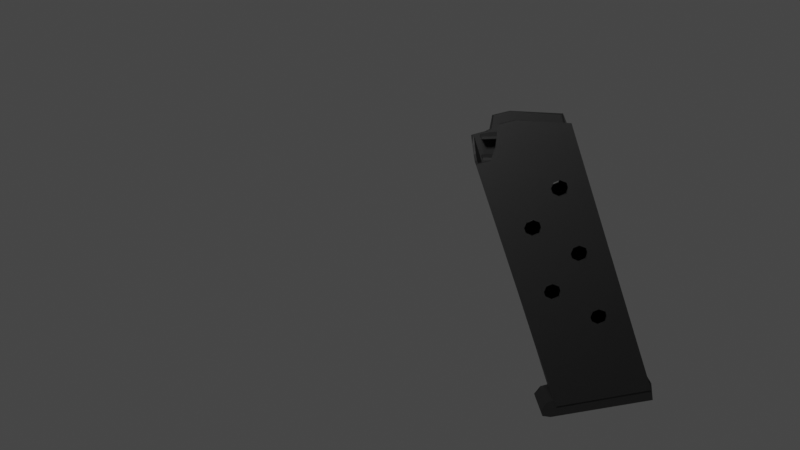 # Source: M1911EmptyMagazineblend.blend  (saved by Blender 2.92.15; exported with 4.5.12 LTS)
import bpy
from mathutils import Matrix  # noqa: F401  (used for matrix-valued properties, if any)

bpy.ops.wm.read_factory_settings(use_empty=True)
scene = bpy.context.scene
scene.name = 'Scene'

# ---- collections
col_collection = bpy.data.collections.new('Collection'); scene.collection.children.link(col_collection)
col_trigger = bpy.data.collections.new('Trigger'); scene.collection.children.link(col_trigger)
col_extrabullet = bpy.data.collections.new('ExtraBullet'); scene.collection.children.link(col_extrabullet)
col_barrel_and_slide = bpy.data.collections.new('Barrel and Slide'); scene.collection.children.link(col_barrel_and_slide)
col_magazine = bpy.data.collections.new('Magazine'); scene.collection.children.link(col_magazine)

# ---- materials (node trees are filled in below, after node groups)
mat_metal = bpy.data.materials.new('Metal')

# ---- material node trees
mat_metal.use_nodes = True; mat_metal.node_tree.nodes.clear()
_N = mat_metal.node_tree.nodes; _L = mat_metal.node_tree.links
n0 = _N.new('ShaderNodeBsdfPrincipled'); n0.name = 'Principled BSDF'; n0.location = (10, 300)
n0.distribution = 'GGX'
n0.subsurface_method = 'BURLEY'
n0.inputs[0].default_value = (0.0653, 0.0653, 0.0653, 1.0)
n0.inputs[1].default_value = 10.0
n0.inputs[2].default_value = 0.657
n0.inputs[3].default_value = 1.45
n0.inputs[27].default_value = (0.0, 0.0, 0.0, 1.0)
n0.inputs[28].default_value = 1.0
n1 = _N.new('ShaderNodeOutputMaterial'); n1.name = 'Material Output'; n1.location = (300, 300)
_L.new(n0.outputs[0], n1.inputs[0])
n1.is_active_output = True

# ---- world
world_world = bpy.data.worlds.new('World'); scene.world = world_world
world_world.use_nodes = True; world_world.node_tree.nodes.clear()
_N = world_world.node_tree.nodes; _L = world_world.node_tree.links
n0 = _N.new('ShaderNodeOutputWorld'); n0.name = 'World Output'; n0.location = (300, 300)
n1 = _N.new('ShaderNodeBackground'); n1.name = 'Background'; n1.location = (10, 300)
n1.inputs[0].default_value = (0.05088, 0.05088, 0.05088, 1.0)
_L.new(n1.outputs[0], n0.inputs[0])
n0.is_active_output = True
world_world.color = (0.05088, 0.05088, 0.05088)
world_world.use_sun_shadow = False
world_world.sun_shadow_jitter_overblur = 0.0

# ---- cameras
cam_camera = bpy.data.cameras.new('Camera')

# ---- lights
light_spot = bpy.data.lights.new('Spot', 'SUN')
light_spot.transmission_factor = 0.0
light_spot.energy = 0.42
light_spot.shadow_soft_size = 0.25
light_spot_002 = bpy.data.lights.new('Spot.002', 'AREA')
light_spot_002.transmission_factor = 0.0
light_spot_002.energy = 32.31
light_spot_002.shadow_soft_size = 0.25
light_spot_002.shadow_maximum_resolution = 0.006
light_spot_002.use_absolute_resolution = True
light_spot_002.shape = 'DISK'

# ---- meshes
me_cube_032 = bpy.data.meshes.new('Cube.032')
me_cube_032.from_pydata([(0.4149, 1.081, -3.755), (0.3651, 1.031, 2.47), (-0.4149, -0.9594, -3.4), (-0.4149, 1.081, -3.755), (-0.3651, 1.031, 2.47), (-0.3651, -0.7714, 2.682), (0.4149, -0.9429, 2.306), (0.3651, 1.031, -2.566), (0.3651, -0.9096, -2.566), (-0.3651, 1.031, -2.566), (-0.3651, -0.9096, -2.566), (0.4149, 0.0609, -3.578), (0.4149, 0.06904, 2.894), (-0.4149, 0.0609, -3.578), (-0.3651, 0.0609, -2.566), (0.4149, -0.2906, 2.93), (-0.4149, -0.2906, 2.93), (0.3651, -0.4243, -2.566), (-0.3651, -0.4243, -2.566), (0.4149, -0.4492, -3.489), (-0.3651, -0.6669, -2.566), (0.4149, -0.6543, 2.282), (-0.4149, -0.5325, 2.659), (0.3651, -0.6107, 2.282), (-0.3651, -0.4889, 2.659), (0.3651, -0.7883, -2.566), (-0.3651, -0.7883, -2.566), (0.4149, -0.8318, -3.422), (-0.4149, -0.8318, -3.422), (0.2074, 1.081, 2.219), (0.2074, -0.9594, -3.4), (0.2074, 1.081, -3.755), (0.2074, -0.9406, 2.313), (0.1825, 1.031, 2.219), (0.1825, -0.8908, 2.313), (0.1825, 1.031, -2.566), (0.1825, -0.9096, -2.566), (0.2074, 0.0609, -3.578), (0.2074, -0.4492, -3.489), (0.2074, -0.7043, -3.444), (0.2074, -0.8318, -3.422), (-0.4149, 1.081, 2.47), (0.4149, -0.9594, -3.4), (-3.309e-24, 1.081, -3.755), (4.963e-24, 1.081, 2.219), (-3.309e-24, -0.9594, -3.4), (4.963e-24, 1.031, 2.219), (0.3651, -0.8931, 2.306), (-2.507e-17, -0.8639, 2.396), (-0.4149, -0.8212, 2.682), (-2.507e-17, -0.9137, 2.396), (0.4149, 1.081, 2.47), (0.0, 1.031, -2.566), (0.0, -0.9096, -2.566), (-3.309e-24, 0.0609, -3.578), (-0.4149, 0.06904, 2.894), (-0.3651, 0.06904, 2.894), (0.3651, 0.06904, 2.894), (0.3651, 0.0609, -2.566), (-3.309e-24, -0.4492, -3.489), (-0.3651, -0.2657, 2.93), (0.3651, -0.2657, 2.93), (-0.4149, -0.4492, -3.489), (-3.309e-24, -0.7043, -3.444), (-0.4149, -0.4308, 2.671), (0.4149, -0.4843, 2.505), (-0.3651, -0.3935, 2.671), (0.3651, -0.447, 2.505), (0.3651, -0.6669, -2.566), (-0.4149, -0.7043, -3.444), (0.4149, -0.7043, -3.444), (-3.309e-24, -0.8318, -3.422), (-0.2074, -0.9594, -3.4), (-0.2074, 1.081, -3.755), (-0.1825, 1.031, 2.219), (-0.1825, -0.8216, 2.527), (-0.1825, -0.9096, -2.566), (-0.2074, 0.0609, -3.578), (-0.2074, -0.4492, -3.489), (-0.2074, -0.7043, -3.444), (-0.2074, 1.081, 2.219), (-0.2074, -0.8684, 2.536), (-0.1825, 1.031, -2.566), (-0.2074, -0.8318, -3.422), (-0.4149, 0.649, 1.213), (0.4149, 0.649, 1.213), (0.3651, 0.649, 1.213), (-0.3651, 0.649, 1.213), (-0.3651, 0.6509, 1.331), (-0.4149, 0.6509, 1.331), (0.4149, 0.6509, 1.331), (0.3651, 0.6509, 1.331), (-0.3651, 0.3182, 1.32), (-0.4149, 0.3182, 1.32), (0.3651, 0.3182, 1.32), (0.4149, 0.3182, 1.32), (-0.4149, 0.4012, 1.422), (-0.3651, 0.4012, 1.422), (0.3651, 0.4012, 1.422), (0.4149, 0.4012, 1.422), (-0.4149, 0.4301, 1.101), (-0.3651, 0.4301, 1.101), (0.3651, 0.4301, 1.101), (0.4149, 0.4301, 1.101), (-0.3651, 0.3242, 1.205), (-0.4149, 0.3242, 1.205), (0.3651, 0.3242, 1.205), (0.4149, 0.3242, 1.205), (-0.3651, 0.5371, 1.431), (-0.4149, 0.5371, 1.431), (0.4149, 0.5371, 1.431), (0.3651, 0.5371, 1.431), (-0.4149, 0.582, 1.108), (-0.3651, 0.582, 1.108), (0.3651, 0.582, 1.108), (0.4149, 0.582, 1.108), (-0.4149, -0.1015, 0.5971), (0.4149, -0.1015, 0.5971), (0.3651, -0.1015, 0.5971), (-0.3651, -0.1015, 0.5971), (-0.3651, -0.09955, 0.716), (-0.4149, -0.09955, 0.716), (0.4149, -0.09955, 0.716), (0.3651, -0.09955, 0.716), (-0.3651, -0.4323, 0.7041), (-0.4149, -0.4323, 0.7041), (0.3651, -0.4323, 0.7041), (0.4149, -0.4323, 0.7041), (-0.4149, -0.3493, 0.8067), (-0.3651, -0.3493, 0.8067), (0.3651, -0.3493, 0.8067), (0.4149, -0.3493, 0.8067), (-0.3651, -0.3427, 0.507), (-0.4149, -0.3539, 0.518), (-0.4149, -0.3204, 0.4851), (0.4149, -0.3204, 0.4851), (0.3651, -0.3204, 0.4851), (0.3651, -0.3427, 0.507), (-0.3651, -0.3204, 0.4851), (-0.4149, -0.4263, 0.5892), (-0.3651, -0.4263, 0.5892), (0.4149, -0.3539, 0.518), (0.4149, -0.4263, 0.5892), (0.3651, -0.4263, 0.5892), (-0.3651, -0.2134, 0.816), (-0.4149, -0.2134, 0.816), (0.4149, -0.2134, 0.816), (0.3651, -0.2134, 0.816), (-0.3651, -0.3347, 0.8077), (-0.4149, -0.3475, 0.8069), (0.4149, -0.3475, 0.8069), (0.3651, -0.3347, 0.8077), (-0.4149, -0.1685, 0.4925), (0.4149, -0.1685, 0.4925), (0.3651, -0.1685, 0.4925), (-0.3651, -0.1685, 0.4925), (-0.3651, 0.6374, -0.2622), (-0.4149, 0.6374, -0.2622), (0.4149, 0.6374, -0.2622), (0.3651, 0.6374, -0.2622), (-0.4149, 0.6393, -0.1433), (-0.3651, 0.6393, -0.1433), (0.4149, 0.6393, -0.1433), (0.3651, 0.6393, -0.1433), (-0.4149, 0.3065, -0.1552), (-0.3651, 0.3065, -0.1552), (0.3651, 0.3065, -0.1552), (0.4149, 0.3065, -0.1552), (-0.4149, 0.3896, -0.05256), (-0.3651, 0.3896, -0.05256), (0.3651, 0.3896, -0.05256), (0.4149, 0.3896, -0.05256), (-0.4149, 0.4184, -0.3742), (-0.3651, 0.4184, -0.3742), (0.3651, 0.4184, -0.3742), (0.4149, 0.4184, -0.3742), (-0.4149, 0.3125, -0.2701), (-0.3651, 0.3125, -0.2701), (0.4149, 0.3125, -0.2701), (0.3651, 0.3125, -0.2701), (-0.4149, 0.5254, -0.04331), (-0.3651, 0.4942, -0.04544), (-0.3651, 0.5254, -0.04331), (0.4149, 0.4622, -0.04761), (0.4149, 0.5254, -0.04331), (0.3651, 0.5254, -0.04331), (-0.4149, 0.4622, -0.04761), (-0.3651, 0.6332, -0.138), (0.3651, 0.6332, -0.138), (-0.4149, 0.5703, -0.3668), (-0.3651, 0.5703, -0.3668), (0.3651, 0.5703, -0.3668), (0.4149, 0.5703, -0.3668), (-0.4149, -0.1193, -0.8792), (0.4149, -0.1193, -0.8792), (0.3651, -0.1193, -0.8792), (-0.3651, -0.1193, -0.8792), (-0.3651, -0.3814, -0.9488), (-0.3651, -0.3671, -0.6695), (-0.3651, -0.3742, -0.6781), (-0.3651, -0.1174, -0.7602), (-0.4149, -0.1174, -0.7602), (0.4149, -0.1174, -0.7602), (0.3651, -0.1174, -0.7602), (-0.3651, -0.3383, -0.9911), (-0.3651, -0.1864, -0.9837), (-0.3651, -0.2313, -0.6602), (-0.3651, -0.4502, -0.7722), (-0.4149, -0.4502, -0.7722), (0.3651, -0.4502, -0.7722), (0.4149, -0.4502, -0.7722), (-0.4149, -0.1864, -0.9837), (-0.4149, -0.2313, -0.6602), (-0.4149, -0.3803, -0.6857), (-0.4149, -0.3671, -0.6695), (0.3651, -0.3742, -0.6781), (0.3651, -0.3671, -0.6695), (0.4149, -0.3803, -0.6857), (0.4149, -0.3671, -0.6695), (-0.4149, -0.3859, -0.9442), (-0.4149, -0.3383, -0.9911), (0.4149, -0.3383, -0.9911), (0.3651, -0.3383, -0.9911), (0.4149, -0.3859, -0.9442), (-0.4149, -0.4442, -0.887), (-0.3651, -0.4442, -0.887), (0.3651, -0.4442, -0.887), (0.3651, -0.3814, -0.9488), (0.4149, -0.4442, -0.887), (0.4149, -0.2313, -0.6602), (0.3651, -0.2313, -0.6602), (0.4149, -0.1864, -0.9837), (0.3651, -0.1864, -0.9837), (-0.4149, 0.6352, -1.761), (0.4149, 0.6352, -1.761), (0.3651, 0.6352, -1.761), (-0.3651, 0.6352, -1.761), (-0.3651, 0.6371, -1.642), (-0.4149, 0.6371, -1.642), (0.4149, 0.6371, -1.642), (0.3651, 0.6371, -1.642), (-0.3651, 0.3044, -1.654), (-0.4149, 0.3044, -1.654), (0.3651, 0.3044, -1.654), (0.4149, 0.3044, -1.654), (-0.4149, 0.3874, -1.551), (-0.3651, 0.3874, -1.551), (0.3651, 0.3874, -1.551), (0.4149, 0.3874, -1.551), (-0.4149, 0.4163, -1.873), (-0.3651, 0.4163, -1.873), (0.3651, 0.4163, -1.873), (0.4149, 0.4163, -1.873), (-0.4149, 0.3104, -1.769), (-0.3651, 0.3104, -1.769), (0.3651, 0.3104, -1.769), (0.4149, 0.3104, -1.769), (-0.3651, 0.5233, -1.542), (-0.4149, 0.5233, -1.542), (0.4149, 0.5233, -1.542), (0.3651, 0.5233, -1.542), (-0.4149, 0.4006, -1.55), (0.4149, 0.4006, -1.55), (-0.4149, 0.5682, -1.865), (-0.3651, 0.5682, -1.865), (0.3651, 0.5682, -1.865), (0.4149, 0.5682, -1.865)], [], [(31, 29, 51, 0), (27, 21, 6, 42), (40, 27, 42, 30), (30, 32, 50, 45), (73, 3, 41, 80), (28, 2, 49, 22), (83, 72, 2, 28), (72, 45, 50, 81), (24, 5, 10, 26), (33, 1, 51, 29), (23, 47, 6, 21), (34, 48, 50, 32), (74, 46, 44, 80), (56, 4, 41, 55), (25, 26, 10, 53, 36, 8), (34, 47, 8, 36), (33, 46, 52, 35), (74, 4, 9, 82), (7, 35, 52, 82, 9, 14, 58), (60, 56, 55, 16), (1, 57, 12, 51), (73, 77, 13, 3), (31, 0, 11, 37), (66, 60, 16, 64), (58, 14, 18, 17), (57, 61, 15, 12), (77, 78, 62, 13), (37, 11, 19, 38), (23, 67, 68, 25), (24, 66, 64, 22), (17, 18, 20, 68), (61, 67, 65, 15), (38, 19, 70, 39), (5, 24, 22, 49), (47, 23, 25, 8), (68, 20, 26, 25), (67, 23, 21, 65), (66, 24, 26, 20), (79, 83, 28, 69), (69, 28, 22, 64), (39, 70, 27, 40), (70, 65, 21, 27), (63, 39, 40, 71), (59, 38, 39, 63), (54, 37, 38, 59), (43, 31, 37, 54), (1, 33, 35, 7), (48, 34, 36, 53), (47, 34, 32, 6), (46, 33, 29, 44), (42, 6, 32, 30), (71, 40, 30, 45), (43, 44, 29, 31), (71, 27, 42, 45), (74, 80, 41, 4), (26, 10, 76, 53, 8, 25), (75, 76, 10, 5), (74, 82, 52, 46), (9, 14, 58, 7, 52, 82), (43, 0, 11, 54), (54, 11, 19, 59), (59, 19, 70, 63), (78, 79, 69, 62), (63, 70, 27, 71), (63, 71, 83, 79), (59, 63, 79, 78), (54, 59, 78, 77), (43, 54, 77, 73), (48, 53, 76, 75), (71, 45, 72, 83), (43, 73, 80, 44), (2, 72, 81, 49), (5, 49, 81, 75), (50, 48, 75, 81), (85, 90, 91, 86), (88, 89, 84, 87), (98, 99, 95, 94), (92, 93, 96, 97), (103, 102, 106, 107), (100, 105, 104, 101), (111, 110, 99, 98), (108, 97, 96, 109), (91, 90, 110, 111), (88, 108, 109, 89), (115, 114, 102, 103), (112, 100, 101, 113), (94, 95, 107, 106), (93, 92, 104, 105), (114, 115, 85, 86), (87, 84, 112, 113), (57, 1, 111, 98), (108, 4, 56, 97), (55, 41, 109, 96), (110, 51, 12, 99), (117, 122, 123, 118), (120, 121, 116, 119), (130, 131, 127, 126), (124, 125, 128, 129), (141, 135, 136, 137, 143, 142), (132, 138, 134, 133, 139, 140), (131, 130, 151, 147, 146, 150), (144, 148, 129, 128, 149, 145), (123, 122, 146, 147), (144, 145, 121, 120), (136, 135, 153, 154), (152, 134, 138, 155), (126, 127, 142, 143), (125, 124, 140, 139), (154, 153, 117, 118), (119, 116, 152, 155), (160, 157, 156, 161), (158, 162, 163, 159), (168, 169, 165, 164), (167, 166, 170, 171), (172, 176, 177, 173), (175, 174, 179, 178), (180, 182, 181, 169, 168, 186), (185, 184, 183, 171, 170), (180, 160, 161, 187, 182), (163, 162, 184, 185, 188), (189, 172, 173, 190), (192, 191, 174, 175), (164, 165, 177, 176), (166, 167, 178, 179), (156, 157, 189, 190), (191, 192, 158, 159), (185, 102, 114, 188), (113, 101, 181, 182, 187), (100, 112, 180, 186), (183, 184, 115, 103), (194, 202, 203, 195), (200, 201, 193, 196), (215, 216, 218, 217, 210, 209), (207, 208, 213, 214, 198, 199), (221, 222, 227, 226, 228, 223), (225, 197, 204, 220, 219, 224), (218, 216, 230, 229), (206, 198, 214, 212), (203, 202, 229, 230), (201, 200, 206, 212), (231, 232, 222, 221), (220, 204, 205, 211), (209, 210, 228, 226), (208, 207, 225, 224), (231, 194, 195, 232), (205, 196, 193, 211), (216, 215, 137, 136, 154, 118, 123, 147, 151, 61, 57, 58, 17, 227, 222, 232, 195, 203, 230), (17, 68, 67, 61, 151, 130, 126, 143, 137, 215, 209, 226, 227), (197, 18, 14, 56, 60, 148, 144, 120, 119, 155, 138, 132, 199, 198, 206, 200, 196, 205, 204), (213, 133, 134, 152, 116, 121, 145, 149, 16, 55, 13, 62, 219, 220, 211, 193, 201, 212, 214), (223, 19, 11, 12, 15, 150, 146, 122, 117, 153, 135, 141, 217, 218, 229, 202, 194, 231, 221), (199, 132, 140, 124, 129, 148, 60, 66, 20, 18, 197, 225, 207), (69, 64, 16, 149, 128, 125, 139, 133, 213, 208, 224, 219, 62), (217, 141, 142, 127, 131, 150, 15, 65, 70, 19, 223, 228, 210), (234, 239, 240, 235), (237, 238, 233, 236), (247, 248, 244, 243), (241, 242, 245, 246), (252, 251, 255, 256), (254, 250, 249, 253), (260, 259, 262, 248, 247), (257, 246, 245, 261, 258), (240, 239, 259, 260), (237, 257, 258, 238), (266, 265, 251, 252), (263, 249, 250, 264), (243, 244, 256, 255), (242, 241, 254, 253), (265, 266, 234, 235), (236, 233, 263, 264), (251, 58, 57, 98, 94, 106, 102, 185, 170, 166, 179, 174, 191, 159, 163, 188, 114, 86, 91, 111, 1, 7, 265, 235, 240, 260, 247, 243, 255), (265, 7, 58, 251), (250, 14, 9, 264), (9, 4, 108, 88, 87, 113, 187, 161, 156, 190, 173, 177, 165, 169, 181, 101, 104, 92, 97, 56, 14, 250, 254, 241, 246, 257, 237, 236, 264), (172, 189, 258, 261), (160, 180, 112, 84, 89, 109, 41, 3, 13, 55, 96, 93, 105, 100, 186, 168, 164, 176, 172, 261, 245, 242, 253, 249, 263, 233, 238, 258, 189, 157), (259, 192, 175, 262), (171, 183, 103, 107, 95, 99, 12, 11, 0, 51, 110, 90, 85, 115, 184, 162, 158, 192, 259, 239, 234, 266, 252, 256, 244, 248, 262, 175, 178, 167)])
_uv = me_cube_032.uv_layers.new(name='UVMap')
_uv.uv.foreach_set('vector', [0.375, 0.4375, 0.625, 0.4375, 0.625, 0.5, 0.375, 0.5, 0.375, 0.7344, 0.625, 0.7344, 0.625, 0.75, 0.375, 0.75, 0.3125, 0.7344, 0.375, 0.7344, 0.375, 0.75, 0.3125, 0.75, 0.375, 0.8125, 0.625, 0.8125, 0.625, 0.875, 0.375, 0.875, 0.375, 0.4375, 0.375, 0.5, 0.625, 0.5, 0.625, 0.4375, 0.375, 0.7344, 0.375, 0.75, 0.625, 0.75, 0.625, 0.7344, 0.3125, 0.7344, 0.3125, 0.75, 0.375, 0.75, 0.375, 0.7344, 0.375, 0.8125, 0.375, 0.875, 0.625, 0.875, 0.625, 0.8125, 0.6351, 0.729, 0.6351, 0.7439, 0.6351, 0.7439, 0.6351, 0.729, 0.6793, 0.5061, 0.6351, 0.5061, 0.625, 0.5, 0.6875, 0.5, 0.6351, 0.729, 0.6351, 0.7439, 0.625, 0.75, 0.625, 0.7344, 0.6793, 0.7439, 0.7234, 0.7439, 0.75, 0.75, 0.6875, 0.75, 0.6793, 0.5061, 0.7234, 0.5061, 0.75, 0.5, 0.6875, 0.5, 0.6351, 0.625, 0.6351, 0.5061, 0.625, 0.5, 0.625, 0.625, 0.6351, 0.729, 0.6351, 0.729, 0.6351, 0.7439, 0.7234, 0.7439, 0.6793, 0.7439, 0.6351, 0.7439, 0.6793, 0.7439, 0.6351, 0.7439, 0.6351, 0.7439, 0.6793, 0.7439, 0.6793, 0.5061, 0.7234, 0.5061, 0.7234, 0.5061, 0.6793, 0.5061, 0.6793, 0.5061, 0.6351, 0.5061, 0.6351, 0.5061, 0.6793, 0.5061, 0.6351, 0.5061, 0.6793, 0.5061, 0.7234, 0.5061, 0.6793, 0.5061, 0.6351, 0.5061, 0.6351, 0.625, 0.6351, 0.625, 0.6351, 0.6844, 0.6351, 0.625, 0.625, 0.625, 0.625, 0.6875, 0.6351, 0.5061, 0.6351, 0.625, 0.625, 0.625, 0.625, 0.5, 0.3125, 0.5, 0.3125, 0.625, 0.375, 0.625, 0.375, 0.5, 0.3125, 0.5, 0.375, 0.5, 0.375, 0.625, 0.3125, 0.625, 0.6351, 0.7142, 0.6351, 0.6844, 0.625, 0.6875, 0.625, 0.7188, 0.6351, 0.625, 0.6351, 0.625, 0.6351, 0.6844, 0.6351, 0.6844, 0.6351, 0.625, 0.6351, 0.6844, 0.625, 0.6875, 0.625, 0.625, 0.3125, 0.625, 0.3125, 0.6875, 0.375, 0.6875, 0.375, 0.625, 0.3125, 0.625, 0.375, 0.625, 0.375, 0.6875, 0.3125, 0.6875, 0.6351, 0.729, 0.6351, 0.7142, 0.6351, 0.7142, 0.6351, 0.729, 0.6351, 0.729, 0.6351, 0.7142, 0.625, 0.7188, 0.625, 0.7344, 0.6351, 0.6844, 0.6351, 0.6844, 0.6351, 0.7142, 0.6351, 0.7142, 0.6351, 0.6844, 0.6351, 0.7142, 0.625, 0.7188, 0.625, 0.6875, 0.3125, 0.6875, 0.375, 0.6875, 0.375, 0.7188, 0.3125, 0.7188, 0.6351, 0.7439, 0.6351, 0.729, 0.625, 0.7344, 0.625, 0.75, 0.6351, 0.7439, 0.6351, 0.729, 0.6351, 0.729, 0.6351, 0.7439, 0.6351, 0.7142, 0.6351, 0.7142, 0.6351, 0.729, 0.6351, 0.729, 0.6351, 0.7142, 0.6351, 0.729, 0.625, 0.7344, 0.625, 0.7188, 0.6351, 0.7142, 0.6351, 0.729, 0.6351, 0.729, 0.6351, 0.7142, 0.3125, 0.7188, 0.3125, 0.7344, 0.375, 0.7344, 0.375, 0.7188, 0.375, 0.7188, 0.375, 0.7344, 0.625, 0.7344, 0.625, 0.7188, 0.3125, 0.7188, 0.375, 0.7188, 0.375, 0.7344, 0.3125, 0.7344, 0.375, 0.7188, 0.625, 0.7188, 0.625, 0.7344, 0.375, 0.7344, 0.25, 0.7188, 0.3125, 0.7188, 0.3125, 0.7344, 0.25, 0.7344, 0.25, 0.6875, 0.3125, 0.6875, 0.3125, 0.7188, 0.25, 0.7188, 0.25, 0.625, 0.3125, 0.625, 0.3125, 0.6875, 0.25, 0.6875, 0.25, 0.5, 0.3125, 0.5, 0.3125, 0.625, 0.25, 0.625, 0.6351, 0.5061, 0.6793, 0.5061, 0.6793, 0.5061, 0.6351, 0.5061, 0.7234, 0.7439, 0.6793, 0.7439, 0.6793, 0.7439, 0.7234, 0.7439, 0.6351, 0.7439, 0.6793, 0.7439, 0.6875, 0.75, 0.625, 0.75, 0.7234, 0.5061, 0.6793, 0.5061, 0.6875, 0.5, 0.75, 0.5, 0.375, 0.75, 0.625, 0.75, 0.625, 0.8125, 0.375, 0.8125, 0.25, 0.7344, 0.3125, 0.7344, 0.3125, 0.75, 0.25, 0.75, 0.375, 0.375, 0.625, 0.375, 0.625, 0.4375, 0.375, 0.4375, 0.25, 0.7344, 0.375, 0.7344, 0.375, 0.75, 0.25, 0.75, 0.6793, 0.5061, 0.6875, 0.5, 0.625, 0.5, 0.6351, 0.5061, 0.6351, 0.729, 0.6351, 0.7439, 0.6793, 0.7439, 0.7234, 0.7439, 0.6351, 0.7439, 0.6351, 0.729, 0.6793, 0.7439, 0.6793, 0.7439, 0.6351, 0.7439, 0.6351, 0.7439, 0.6793, 0.5061, 0.6793, 0.5061, 0.7234, 0.5061, 0.7234, 0.5061, 0.6351, 0.5061, 0.6351, 0.625, 0.6351, 0.625, 0.6351, 0.5061, 0.7234, 0.5061, 0.6793, 0.5061, 0.25, 0.5, 0.375, 0.5, 0.375, 0.625, 0.25, 0.625, 0.25, 0.625, 0.375, 0.625, 0.375, 0.6875, 0.25, 0.6875, 0.25, 0.6875, 0.375, 0.6875, 0.375, 0.7188, 0.25, 0.7188, 0.3125, 0.6875, 0.3125, 0.7188, 0.375, 0.7188, 0.375, 0.6875, 0.25, 0.7188, 0.375, 0.7188, 0.375, 0.7344, 0.25, 0.7344, 0.25, 0.7188, 0.25, 0.7344, 0.3125, 0.7344, 0.3125, 0.7188, 0.25, 0.6875, 0.25, 0.7188, 0.3125, 0.7188, 0.3125, 0.6875, 0.25, 0.625, 0.25, 0.6875, 0.3125, 0.6875, 0.3125, 0.625, 0.25, 0.5, 0.25, 0.625, 0.3125, 0.625, 0.3125, 0.5, 0.7234, 0.7439, 0.7234, 0.7439, 0.6793, 0.7439, 0.6793, 0.7439, 0.25, 0.7344, 0.25, 0.75, 0.3125, 0.75, 0.3125, 0.7344, 0.375, 0.375, 0.375, 0.4375, 0.625, 0.4375, 0.625, 0.375, 0.375, 0.75, 0.375, 0.8125, 0.625, 0.8125, 0.625, 0.75, 0.6351, 0.7439, 0.625, 0.75, 0.625, 0.8125, 0.6793, 0.7439, 0.0, 0.0, 0.0, 0.0, 0.0, 0.0, 0.0, 0.0, 0.5, 0.4517, 0.625, 0.4517, 0.625, 0.4425, 0.5, 0.4425, 0.625, 0.3075, 0.625, 0.2983, 0.5, 0.2983, 0.5, 0.3075, 0.625, 0.8075, 0.625, 0.7983, 0.5, 0.7983, 0.5, 0.8075, 0.5, 0.9425, 0.5, 0.9517, 0.625, 0.9517, 0.625, 0.9425, 0.3267, 0.625, 0.3175, 0.625, 0.3175, 0.75, 0.3267, 0.75, 0.1733, 0.625, 0.1733, 0.75, 0.1825, 0.75, 0.1825, 0.625, 0.6825, 0.625, 0.6733, 0.625, 0.6733, 0.75, 0.6825, 0.75, 0.8175, 0.625, 0.8175, 0.75, 0.8267, 0.75, 0.8267, 0.625, 0.6825, 0.5, 0.6733, 0.5, 0.6733, 0.625, 0.6825, 0.625, 0.8175, 0.5, 0.8175, 0.625, 0.8267, 0.625, 0.8267, 0.5, 0.3267, 0.5, 0.3175, 0.5, 0.3175, 0.625, 0.3267, 0.625, 0.1733, 0.5, 0.1733, 0.625, 0.1825, 0.625, 0.1825, 0.5, 0.5, 0.8075, 0.5, 0.7983, 0.375, 0.7983, 0.375, 0.8075, 0.5, 0.9517, 0.5, 0.9425, 0.375, 0.9425, 0.375, 0.9517, 0.375, 0.4425, 0.375, 0.4517, 0.5, 0.4517, 0.5, 0.4425, 0.5, 0.3075, 0.5, 0.2983, 0.375, 0.2983, 0.375, 0.3075, 0.6351, 0.625, 0.6351, 0.5061, 0.6351, 0.567, 0.6351, 0.5837, 0.6351, 0.567, 0.6351, 0.5061, 0.6351, 0.625, 0.6351, 0.5837, 0.625, 0.625, 0.625, 0.5, 0.5645, 0.5671, 0.5624, 0.5838, 0.5645, 0.5671, 0.625, 0.5, 0.625, 0.625, 0.5624, 0.5838, 0.5, 0.4517, 0.625, 0.4517, 0.625, 0.4425, 0.5, 0.4425, 0.625, 0.3075, 0.625, 0.2983, 0.5, 0.2983, 0.5, 0.3075, 0.625, 0.8075, 0.625, 0.7983, 0.5, 0.7983, 0.5, 0.8075, 0.5, 0.9425, 0.5, 0.9517, 0.625, 0.9517, 0.625, 0.9425, 0.3267, 0.6645, 0.3267, 0.625, 0.3175, 0.625, 0.3175, 0.6513, 0.3175, 0.75, 0.3267, 0.75, 0.1825, 0.6513, 0.1825, 0.625, 0.1733, 0.625, 0.1733, 0.6645, 0.1733, 0.75, 0.1825, 0.75, 0.6733, 0.75, 0.6825, 0.75, 0.6825, 0.7366, 0.6825, 0.625, 0.6733, 0.625, 0.6733, 0.7484, 0.8175, 0.625, 0.8175, 0.7366, 0.8175, 0.75, 0.8267, 0.75, 0.8267, 0.7484, 0.8267, 0.625, 0.6825, 0.5, 0.6733, 0.5, 0.6733, 0.625, 0.6825, 0.625, 0.8175, 0.625, 0.8267, 0.625, 0.8267, 0.5, 0.8175, 0.5, 0.3175, 0.625, 0.3267, 0.625, 0.3267, 0.5, 0.3175, 0.5, 0.1733, 0.5, 0.1733, 0.625, 0.1825, 0.625, 0.1825, 0.5, 0.5, 0.8075, 0.5, 0.7983, 0.375, 0.7983, 0.375, 0.8075, 0.5, 0.9517, 0.5, 0.9425, 0.375, 0.9425, 0.375, 0.9517, 0.375, 0.4425, 0.375, 0.4517, 0.5, 0.4517, 0.5, 0.4425, 0.5, 0.3075, 0.5, 0.2983, 0.375, 0.2983, 0.375, 0.3075, 0.625, 0.2983, 0.5, 0.2983, 0.5, 0.3075, 0.625, 0.3075, 0.5, 0.4517, 0.625, 0.4517, 0.625, 0.4425, 0.5, 0.4425, 0.625, 0.9517, 0.625, 0.9425, 0.5, 0.9425, 0.5, 0.9517, 0.5, 0.7983, 0.5, 0.8075, 0.625, 0.8075, 0.625, 0.7983, 0.1733, 0.625, 0.1733, 0.75, 0.1825, 0.75, 0.1825, 0.625, 0.3267, 0.625, 0.3175, 0.625, 0.3175, 0.75, 0.3267, 0.75, 0.8267, 0.625, 0.8175, 0.625, 0.8175, 0.6538, 0.8175, 0.75, 0.8267, 0.75, 0.8267, 0.6832, 0.6825, 0.625, 0.6733, 0.625, 0.6733, 0.6832, 0.6733, 0.75, 0.6825, 0.75, 0.8267, 0.625, 0.8267, 0.5, 0.8175, 0.5, 0.8175, 0.5066, 0.8175, 0.625, 0.6825, 0.5, 0.6733, 0.5, 0.6733, 0.625, 0.6825, 0.625, 0.6825, 0.5066, 0.1733, 0.5, 0.1733, 0.625, 0.1825, 0.625, 0.1825, 0.5, 0.3267, 0.5, 0.3175, 0.5, 0.3175, 0.625, 0.3267, 0.625, 0.5, 0.9517, 0.5, 0.9425, 0.375, 0.9425, 0.375, 0.9517, 0.5, 0.8075, 0.5, 0.7983, 0.375, 0.7983, 0.375, 0.8075, 0.5, 0.3075, 0.5, 0.2983, 0.375, 0.2983, 0.375, 0.3075, 0.375, 0.4425, 0.375, 0.4517, 0.5, 0.4517, 0.5, 0.4425, 0.6351, 0.5683, 0.6351, 0.5802, 0.6351, 0.5614, 0.6351, 0.555, 0.6351, 0.5614, 0.6351, 0.5802, 0.6351, 0.5722, 0.6351, 0.5683, 0.6351, 0.555, 0.5516, 0.5802, 0.5537, 0.5615, 0.5129, 0.5684, 0.5121, 0.5762, 0.5121, 0.5762, 0.5129, 0.5684, 0.5537, 0.5615, 0.5516, 0.5802, 0.5, 0.4517, 0.625, 0.4517, 0.625, 0.4425, 0.5, 0.4425, 0.625, 0.3075, 0.625, 0.2983, 0.5, 0.2983, 0.5, 0.3075, 0.6144, 0.8075, 0.625, 0.8075, 0.625, 0.7983, 0.6052, 0.7983, 0.5, 0.7983, 0.5, 0.8075, 0.5, 0.9425, 0.5, 0.9517, 0.6052, 0.9517, 0.625, 0.9517, 0.625, 0.9425, 0.6144, 0.9425, 0.3267, 0.625, 0.3175, 0.625, 0.3175, 0.6759, 0.3175, 0.75, 0.3267, 0.75, 0.3267, 0.6813, 0.1825, 0.75, 0.1825, 0.6759, 0.1825, 0.625, 0.1733, 0.625, 0.1733, 0.6813, 0.1733, 0.75, 0.6733, 0.75, 0.6825, 0.75, 0.6825, 0.625, 0.6733, 0.625, 0.8175, 0.625, 0.8175, 0.75, 0.8267, 0.75, 0.8267, 0.625, 0.6825, 0.5, 0.6733, 0.5, 0.6733, 0.625, 0.6825, 0.625, 0.8267, 0.5, 0.8175, 0.5, 0.8175, 0.625, 0.8267, 0.625, 0.3267, 0.5, 0.3175, 0.5, 0.3175, 0.625, 0.3267, 0.625, 0.1733, 0.625, 0.1825, 0.625, 0.1825, 0.5, 0.1733, 0.5, 0.5, 0.8075, 0.5, 0.7983, 0.375, 0.7983, 0.375, 0.8075, 0.5, 0.9517, 0.5, 0.9425, 0.375, 0.9425, 0.375, 0.9517, 0.375, 0.4517, 0.5, 0.4517, 0.5, 0.4425, 0.375, 0.4425, 0.375, 0.3075, 0.5, 0.3075, 0.5, 0.2983, 0.375, 0.2983, 0.6351, 0.6835, 0.6351, 0.6844, 0.6351, 0.6844, 0.6351, 0.6811, 0.6351, 0.659, 0.6351, 0.6494, 0.6351, 0.6494, 0.6351, 0.6665, 0.6351, 0.6844, 0.6351, 0.6844, 0.6351, 0.625, 0.6351, 0.625, 0.6351, 0.6844, 0.6351, 0.6844, 0.6351, 0.6785, 0.6351, 0.6583, 0.6351, 0.6495, 0.6351, 0.6494, 0.6351, 0.6651, 0.6351, 0.6844, 0.6351, 0.7142, 0.6351, 0.7142, 0.6351, 0.6844, 0.6351, 0.6844, 0.6351, 0.6866, 0.6351, 0.6986, 0.6351, 0.6971, 0.6351, 0.6844, 0.6351, 0.6844, 0.6351, 0.6944, 0.6351, 0.6931, 0.6351, 0.6844, 0.6351, 0.6844, 0.6351, 0.6844, 0.6351, 0.625, 0.6351, 0.625, 0.6351, 0.6844, 0.6351, 0.6844, 0.6351, 0.6665, 0.6351, 0.6494, 0.6351, 0.6494, 0.6351, 0.659, 0.6351, 0.6811, 0.6351, 0.6844, 0.6351, 0.6844, 0.6351, 0.6835, 0.6351, 0.6651, 0.6351, 0.6494, 0.6351, 0.6495, 0.6351, 0.6583, 0.6351, 0.6785, 0.4837, 0.6875, 0.5253, 0.6875, 0.5243, 0.6824, 0.5253, 0.6599, 0.5292, 0.65, 0.5333, 0.6499, 0.5362, 0.6673, 0.5353, 0.6875, 0.625, 0.6875, 0.625, 0.625, 0.375, 0.625, 0.375, 0.6875, 0.4747, 0.6875, 0.4734, 0.6808, 0.4744, 0.6597, 0.4783, 0.6506, 0.4824, 0.6505, 0.4853, 0.6666, 0.4843, 0.6857, 0.4747, 0.6875, 0.375, 0.6875, 0.375, 0.625, 0.625, 0.625, 0.625, 0.6875, 0.5353, 0.6875, 0.5362, 0.6673, 0.5333, 0.6499, 0.5292, 0.65, 0.5253, 0.6599, 0.5243, 0.6824, 0.5253, 0.6875, 0.4837, 0.6875, 0.4843, 0.6857, 0.4853, 0.6666, 0.4824, 0.6505, 0.4783, 0.6506, 0.4744, 0.6597, 0.4734, 0.6808, 0.6351, 0.6844, 0.6351, 0.6844, 0.6351, 0.699, 0.6351, 0.7008, 0.6351, 0.687, 0.6351, 0.6844, 0.6351, 0.6844, 0.6351, 0.7142, 0.6351, 0.7142, 0.6351, 0.6844, 0.6351, 0.6844, 0.6351, 0.6937, 0.6351, 0.6952, 0.375, 0.7188, 0.625, 0.7188, 0.625, 0.6875, 0.5353, 0.6875, 0.5353, 0.6878, 0.5342, 0.7021, 0.5298, 0.7004, 0.5253, 0.6875, 0.4837, 0.6875, 0.4817, 0.698, 0.4775, 0.6966, 0.4747, 0.6875, 0.375, 0.6875, 0.4837, 0.6875, 0.5253, 0.6875, 0.5309, 0.6985, 0.5354, 0.6999, 0.5353, 0.6878, 0.5353, 0.6875, 0.625, 0.6875, 0.625, 0.7188, 0.375, 0.7188, 0.375, 0.6875, 0.4747, 0.6875, 0.4781, 0.6957, 0.4824, 0.697, 0.5, 0.4517, 0.625, 0.4517, 0.625, 0.4425, 0.5, 0.4425, 0.625, 0.3075, 0.625, 0.2983, 0.5, 0.2983, 0.5, 0.3075, 0.625, 0.8075, 0.625, 0.7983, 0.5, 0.7983, 0.5, 0.8075, 0.5, 0.9425, 0.5, 0.9517, 0.625, 0.9517, 0.625, 0.9425, 0.3267, 0.625, 0.3175, 0.625, 0.3175, 0.75, 0.3267, 0.75, 0.1825, 0.75, 0.1825, 0.625, 0.1733, 0.625, 0.1733, 0.75, 0.6825, 0.625, 0.6733, 0.625, 0.6733, 0.7379, 0.6733, 0.75, 0.6825, 0.75, 0.8175, 0.625, 0.8175, 0.75, 0.8267, 0.75, 0.8267, 0.7379, 0.8267, 0.625, 0.6825, 0.5, 0.6733, 0.5, 0.6733, 0.625, 0.6825, 0.625, 0.8175, 0.5, 0.8175, 0.625, 0.8267, 0.625, 0.8267, 0.5, 0.3267, 0.5, 0.3175, 0.5, 0.3175, 0.625, 0.3267, 0.625, 0.1733, 0.5, 0.1733, 0.625, 0.1825, 0.625, 0.1825, 0.5, 0.5, 0.8075, 0.5, 0.7983, 0.375, 0.7983, 0.375, 0.8075, 0.5, 0.9517, 0.5, 0.9425, 0.375, 0.9425, 0.375, 0.9517, 0.375, 0.4425, 0.375, 0.4517, 0.5, 0.4517, 0.5, 0.4425, 0.5, 0.3075, 0.5, 0.2983, 0.375, 0.2983, 0.375, 0.3075, 0.6351, 0.5815, 0.6351, 0.625, 0.6351, 0.625, 0.6351, 0.5837, 0.6351, 0.594, 0.6351, 0.5932, 0.6351, 0.5802, 0.6351, 0.5683, 0.6351, 0.585, 0.6351, 0.5952, 0.6351, 0.5945, 0.6351, 0.5814, 0.6351, 0.5628, 0.6351, 0.5545, 0.6351, 0.5543, 0.6351, 0.555, 0.6351, 0.5614, 0.6351, 0.5532, 0.6351, 0.553, 0.6351, 0.567, 0.6351, 0.5061, 0.6351, 0.5061, 0.6351, 0.5629, 0.6351, 0.5547, 0.6351, 0.5545, 0.6351, 0.5684, 0.6351, 0.5851, 0.6351, 0.5953, 0.6351, 0.5945, 0.6351, 0.5629, 0.6351, 0.5061, 0.6351, 0.625, 0.6351, 0.5815, 0.6351, 0.5815, 0.6351, 0.625, 0.6351, 0.5061, 0.6351, 0.5629, 0.6351, 0.5061, 0.6351, 0.5061, 0.6351, 0.567, 0.6351, 0.553, 0.6351, 0.5532, 0.6351, 0.5614, 0.6351, 0.555, 0.6351, 0.5543, 0.6351, 0.5545, 0.6351, 0.5628, 0.6351, 0.5814, 0.6351, 0.5945, 0.6351, 0.5952, 0.6351, 0.585, 0.6351, 0.5722, 0.6351, 0.5802, 0.6351, 0.5932, 0.6351, 0.594, 0.6351, 0.5837, 0.6351, 0.625, 0.6351, 0.625, 0.6351, 0.5815, 0.6351, 0.5945, 0.6351, 0.5953, 0.6351, 0.5851, 0.6351, 0.5684, 0.6351, 0.5545, 0.6351, 0.5547, 0.6351, 0.5629, 0.5003, 0.5815, 0.5021, 0.5628, 0.4607, 0.5685, 0.4593, 0.5836, 0.5107, 0.5544, 0.5129, 0.5684, 0.5537, 0.5615, 0.5582, 0.5532, 0.5624, 0.553, 0.5645, 0.5671, 0.625, 0.5, 0.375, 0.5, 0.375, 0.625, 0.625, 0.625, 0.5624, 0.5838, 0.5578, 0.594, 0.5539, 0.5933, 0.5516, 0.5802, 0.5121, 0.5762, 0.5111, 0.5851, 0.5067, 0.5953, 0.5028, 0.5945, 0.5003, 0.5815, 0.4593, 0.5836, 0.4591, 0.5852, 0.4548, 0.5954, 0.4509, 0.5947, 0.4482, 0.5816, 0.4498, 0.563, 0.454, 0.5548, 0.4582, 0.5545, 0.4607, 0.5685, 0.5021, 0.5628, 0.5065, 0.5546, 0.4607, 0.5685, 0.5021, 0.5628, 0.5003, 0.5815, 0.4593, 0.5836, 0.5111, 0.5851, 0.5121, 0.5762, 0.5516, 0.5802, 0.5539, 0.5933, 0.5578, 0.594, 0.5624, 0.5838, 0.625, 0.625, 0.375, 0.625, 0.375, 0.5, 0.625, 0.5, 0.5645, 0.5671, 0.5624, 0.553, 0.5582, 0.5532, 0.5537, 0.5615, 0.5129, 0.5684, 0.5107, 0.5544, 0.5065, 0.5546, 0.5021, 0.5628, 0.4607, 0.5685, 0.4582, 0.5545, 0.454, 0.5548, 0.4498, 0.563, 0.4482, 0.5816, 0.4509, 0.5947, 0.4548, 0.5954, 0.4591, 0.5852, 0.4593, 0.5836, 0.5003, 0.5815, 0.5028, 0.5945, 0.5067, 0.5953])
me_cube_032.materials.append(mat_metal)
me_cube_032.use_remesh_fix_poles = True
me_cube_032.use_remesh_preserve_attributes = False
me_cube_032.use_mirror_vertex_groups = False
me_cube_032.update()
me_cube_037 = bpy.data.meshes.new('Cube.037')
me_cube_037.from_pydata([(-1.0, -1.121, -0.8891), (-1.0, -0.8733, -0.3106), (-1.0, 3.453, -1.0), (-1.0, 3.453, -0.2285), (1.0, -1.121, -0.8891), (1.0, -0.8733, -0.3106), (1.0, 3.453, -1.0), (1.0, 3.453, -0.2285), (-1.0, -1.175, -0.612), (-1.0, 3.453, -0.6142), (1.0, 3.453, -0.6142), (1.0, -1.175, -0.612), (-1.0, -0.7982, -1.0), (-1.0, -0.529, -0.2756), (1.0, -0.7982, -1.0), (1.0, -0.529, -0.2756), (1.0, -0.7982, -0.6142), (-1.0, -0.7982, -0.6142)], [], [(17, 13, 3, 9), (9, 3, 7, 10), (16, 15, 5, 11), (11, 5, 1, 8), (12, 14, 4, 0), (15, 13, 1, 5), (4, 11, 8, 0), (14, 16, 11, 4), (2, 9, 10, 6), (12, 17, 9, 2), (0, 8, 17, 12), (6, 10, 16, 14), (7, 3, 13, 15), (2, 6, 14, 12), (10, 7, 15, 16), (8, 1, 13, 17)])
_uv = me_cube_037.uv_layers.new(name='UVMap')
_uv.uv.foreach_set('vector', [0.5, 0.01963, 0.625, 0.01963, 0.625, 0.25, 0.5, 0.25, 0.5, 0.25, 0.625, 0.25, 0.625, 0.5, 0.5, 0.5, 0.5, 0.7304, 0.625, 0.7304, 0.625, 0.75, 0.5, 0.75, 0.5, 0.75, 0.625, 0.75, 0.625, 1.0, 0.5, 1.0, 0.125, 0.7304, 0.375, 0.7304, 0.375, 0.75, 0.125, 0.75, 0.625, 0.7304, 0.875, 0.7304, 0.875, 0.75, 0.625, 0.75, 0.375, 0.75, 0.5, 0.75, 0.5, 1.0, 0.375, 1.0, 0.375, 0.7304, 0.5, 0.7304, 0.5, 0.75, 0.375, 0.75, 0.375, 0.25, 0.5, 0.25, 0.5, 0.5, 0.375, 0.5, 0.375, 0.01963, 0.5, 0.01963, 0.5, 0.25, 0.375, 0.25, 0.375, 0.0, 0.5, 0.0, 0.5, 0.01963, 0.375, 0.01963, 0.375, 0.5, 0.5, 0.5, 0.5, 0.7304, 0.375, 0.7304, 0.625, 0.5, 0.875, 0.5, 0.875, 0.7304, 0.625, 0.7304, 0.125, 0.5, 0.375, 0.5, 0.375, 0.7304, 0.125, 0.7304, 0.5, 0.5, 0.625, 0.5, 0.625, 0.7304, 0.5, 0.7304, 0.5, 0.0, 0.625, 0.0, 0.625, 0.01963, 0.5, 0.01963])
me_cube_037.materials.append(mat_metal)
me_cube_037.use_remesh_fix_poles = True
me_cube_037.use_remesh_preserve_attributes = False
me_cube_037.use_mirror_vertex_groups = False
me_cube_037.update()
me_cube_038 = bpy.data.meshes.new('Cube.038')
me_cube_038.from_pydata([(0.0, -1.0, 12.69), (-1.0, 1.0, 12.69), (-1.0, 1.0, 14.69), (0.6458, -1.0, -1.0), (0.6458, -1.0, 1.0), (1.0, 1.0, 12.69), (1.0, 1.0, 14.69), (1.0, -0.07827, -1.0), (1.0, -0.07827, 1.0), (-1.0, 0.5, 14.69), (1.0, 0.5, 12.69), (1.0, 0.5, 14.69), (1.0, 0.1295, 14.69), (1.0, 0.1295, 12.69), (0.0, 1.0, 12.69), (0.0, 1.0, 14.69), (0.0, -1.0, -1.0), (0.0, -1.0, 1.0), (0.0, -0.07827, 1.0), (0.0, -0.07827, -1.0), (0.0, 0.1295, 12.69), (0.0, 0.1295, 14.69), (-0.6384, -1.0, 12.69), (-1.0, -0.2409, 12.69), (0.0, -0.2409, 12.69), (0.0, -1.0, 14.69), (-0.6384, -1.0, 14.69), (-1.0, -0.2409, 14.69), (0.0, -0.2409, 14.69), (-1.0, 0.5, 12.69), (0.0, 0.5, 12.69), (0.0, 0.5, 14.69), (1.0, -0.5391, 1.0), (1.0, -0.5391, -1.0), (0.0, -0.5391, 1.0), (0.0, -0.5391, -1.0), (-1.0, -0.6205, 12.69), (0.0, -0.6205, 12.69), (-1.0, -0.6205, 14.69), (0.0, -0.6205, 14.69)], [], [(29, 9, 2, 1), (14, 15, 6, 5), (33, 32, 4, 3), (35, 34, 18, 19), (35, 33, 3, 16), (20, 13, 7, 19), (13, 12, 8, 7), (5, 6, 11, 10), (14, 5, 10, 30), (15, 2, 9, 31), (10, 11, 12, 13), (30, 10, 13, 20), (11, 31, 21, 12), (19, 18, 21, 20), (6, 15, 31, 11), (1, 14, 30, 29), (20, 21, 31, 30), (12, 21, 18, 8), (32, 34, 17, 4), (3, 4, 17, 16), (1, 2, 15, 14), (27, 28, 31, 9), (26, 22, 0, 25), (39, 38, 26, 25), (38, 27, 23, 36), (37, 24, 28, 39), (36, 37, 0, 22), (30, 29, 9, 31), (24, 23, 29, 30), (28, 24, 30, 31), (23, 27, 9, 29), (8, 18, 34, 32), (19, 7, 33, 35), (16, 17, 34, 35), (7, 8, 32, 33), (23, 24, 37, 36), (0, 37, 39, 25), (26, 38, 36, 22), (28, 27, 38, 39)])
_uv = me_cube_038.uv_layers.new(name='UVMap')
_uv.uv.foreach_set('vector', [0.375, 0.1875, 0.625, 0.1875, 0.625, 0.25, 0.375, 0.25, 0.375, 0.375, 0.625, 0.375, 0.625, 0.5, 0.375, 0.5, 0.375, 0.6875, 0.625, 0.6875, 0.625, 0.75, 0.375, 0.75, 0.3125, 0.75, 0.6875, 0.75, 0.75, 0.625, 0.25, 0.625, 0.25, 0.6875, 0.375, 0.6875, 0.375, 0.75, 0.25, 0.75, 0.25, 0.5938, 0.375, 0.5938, 0.375, 0.625, 0.25, 0.625, 0.375, 0.5938, 0.625, 0.5938, 0.625, 0.625, 0.375, 0.625, 0.375, 0.5, 0.625, 0.5, 0.625, 0.5625, 0.375, 0.5625, 0.25, 0.5, 0.375, 0.5, 0.375, 0.5625, 0.25, 0.5625, 0.75, 0.5, 0.875, 0.5, 0.875, 0.5625, 0.75, 0.5625, 0.375, 0.5625, 0.625, 0.5625, 0.625, 0.5938, 0.375, 0.5938, 0.25, 0.5625, 0.375, 0.5625, 0.375, 0.5938, 0.25, 0.5938, 0.625, 0.5625, 0.75, 0.5625, 0.75, 0.5938, 0.625, 0.5938, 0.25, 0.625, 0.75, 0.625, 0.75, 0.5938, 0.25, 0.5938, 0.625, 0.5, 0.75, 0.5, 0.75, 0.5625, 0.625, 0.5625, 0.125, 0.5, 0.25, 0.5, 0.25, 0.5625, 0.125, 0.5625, 0.25, 0.5938, 0.75, 0.5938, 0.75, 0.5625, 0.25, 0.5625, 0.625, 0.5938, 0.75, 0.5938, 0.75, 0.625, 0.625, 0.625, 0.625, 0.6875, 0.75, 0.6875, 0.75, 0.75, 0.625, 0.75, 0.375, 0.75, 0.625, 0.75, 0.625, 0.875, 0.375, 0.875, 0.375, 0.25, 0.625, 0.25, 0.625, 0.375, 0.375, 0.375, 0.875, 0.625, 0.75, 0.625, 0.75, 0.625, 0.875, 0.625, 0.875, 0.75, 0.875, 0.625, 0.75, 0.625, 0.75, 0.75, 0.75, 0.6875, 0.875, 0.6875, 0.875, 0.75, 0.75, 0.75, 0.875, 0.6875, 0.875, 0.625, 0.625, 0.125, 0.75, 0.375, 0.75, 0.625, 0.75, 0.625, 0.75, 0.625, 0.75, 0.6875, 0.875, 0.625, 0.75, 0.625, 0.75, 0.625, 0.875, 0.625, 0.75, 0.625, 0.875, 0.625, 0.875, 0.625, 0.75, 0.625, 0.75, 0.625, 0.875, 0.625, 0.875, 0.625, 0.75, 0.625, 0.75, 0.625, 0.75, 0.625, 0.75, 0.625, 0.75, 0.625, 0.625, 0.125, 0.625, 0.125, 0.625, 0.125, 0.625, 0.125, 0.625, 0.625, 0.75, 0.625, 0.75, 0.6875, 0.625, 0.6875, 0.25, 0.625, 0.375, 0.625, 0.375, 0.6875, 0.25, 0.6875, 0.375, 0.875, 0.625, 0.875, 0.6875, 0.75, 0.3125, 0.75, 0.375, 0.625, 0.625, 0.625, 0.625, 0.6875, 0.375, 0.6875, 0.875, 0.625, 0.75, 0.625, 0.75, 0.625, 0.875, 0.625, 0.75, 0.625, 0.75, 0.625, 0.75, 0.6875, 0.75, 0.75, 0.875, 0.75, 0.875, 0.6875, 0.75, 0.375, 0.875, 0.625, 0.75, 0.625, 0.875, 0.625, 0.875, 0.6875, 0.75, 0.6875])
me_cube_038.materials.append(mat_metal)
me_cube_038.use_remesh_fix_poles = True
me_cube_038.use_remesh_preserve_attributes = False
me_cube_038.use_mirror_vertex_groups = False
me_cube_038.update()

# ---- objects
ob_spot = bpy.data.objects.new('Spot', light_spot)
ob_spot_001 = bpy.data.objects.new('Spot.001', light_spot_002)
ob_camera = bpy.data.objects.new('Camera', cam_camera)
ob_magazine = bpy.data.objects.new('Magazine', me_cube_032)
ob_magazineadornment1 = bpy.data.objects.new('MagazineAdornment1', me_cube_037)
ob_magazineadornment2 = bpy.data.objects.new('MagazineAdornment2', me_cube_038)

# ---- transforms, parenting, visibility, modifiers, constraints
ob_spot.location = (2.589, -0.196, 2.653)
ob_spot.rotation_euler = (-0.687, 0.318, -1.477)
ob_spot.lineart.crease_threshold = 0.0
ob_spot_001.location = (1.469, -0.3104, 1.47)
ob_spot_001.rotation_euler = (-0.7583, 0.3148, -1.126)
ob_spot_001.lineart.crease_threshold = 0.0
ob_camera.location = (3.824, -0.2324, 1.32)
ob_camera.rotation_euler = (1.241, -5.74e-06, 1.509)
ob_camera.lineart.crease_threshold = 0.0
ob_magazine.location = (-3.398e-17, 0.5618, -0.08243)
ob_magazine.rotation_euler = (0.331, 6.812e-17, 1.202e-17)
ob_magazine.scale = (0.1788, 0.1788, 0.1788)
ob_magazine.lineart.crease_threshold = 0.0
ob_magazineadornment1.location = (-1.715e-16, 0.6388, -0.6558)
ob_magazineadornment1.rotation_euler = (0.1518, 2.954e-17, 2.517e-18)
ob_magazineadornment1.scale = (0.06837, 0.09386, 0.09386)
ob_magazineadornment1.lineart.crease_threshold = 0.0
ob_magazineadornment2.location = (-3.59e-17, 0.4587, 0.2681)
ob_magazineadornment2.rotation_euler = (0.01821, -0.0, 0.0)
ob_magazineadornment2.scale = (0.06492, 0.1623, 0.004778)
ob_magazineadornment2.lineart.crease_threshold = 0.0

# ---- collection membership
scene.collection.objects.link(ob_spot)
scene.collection.objects.link(ob_spot_001)
scene.collection.objects.link(ob_camera)
col_magazine.objects.link(ob_magazine)
col_magazine.objects.link(ob_magazineadornment1)
col_magazine.objects.link(ob_magazineadornment2)

# ---- scene / render settings (as saved in the file)
scene.camera = ob_camera
scene.frame_start = 1; scene.frame_end = 250; scene.frame_set(1)
scene.render.engine = 'CYCLES'
scene.cycles.use_denoising = False
scene.cycles.samples = 1000
scene.cycles.sampling_pattern = 'TABULATED_SOBOL'
scene.cycles.use_adaptive_sampling = False
scene.cycles.use_light_tree = False
scene.view_settings.view_transform = 'Filmic'
bpy.context.view_layer.update()
